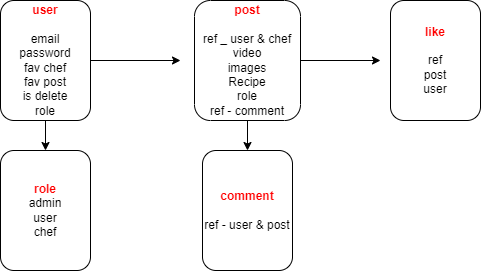

The diagram above was exported from draw.io. Its source (the exported page's mxGraphModel, read from the mxfile embedded in the PNG):
<mxGraphModel dx="1422" dy="762" grid="1" gridSize="10" guides="1" tooltips="1" connect="1" arrows="1" fold="1" page="1" pageScale="1" pageWidth="827" pageHeight="1169" math="0" shadow="0">
  <root>
    <mxCell id="0" />
    <mxCell id="1" parent="0" />
    <mxCell id="dvYW2c7SbnVYtB-qxN1g-20" style="edgeStyle=orthogonalEdgeStyle;rounded=0;orthogonalLoop=1;jettySize=auto;html=1;fontColor=#FF0000;" edge="1" parent="1" source="dvYW2c7SbnVYtB-qxN1g-17">
      <mxGeometry relative="1" as="geometry">
        <mxPoint x="310" y="150" as="targetPoint" />
      </mxGeometry>
    </mxCell>
    <mxCell id="dvYW2c7SbnVYtB-qxN1g-25" value="" style="edgeStyle=orthogonalEdgeStyle;rounded=0;orthogonalLoop=1;jettySize=auto;html=1;fontColor=#FF0000;" edge="1" parent="1" source="dvYW2c7SbnVYtB-qxN1g-17" target="dvYW2c7SbnVYtB-qxN1g-18">
      <mxGeometry relative="1" as="geometry" />
    </mxCell>
    <mxCell id="dvYW2c7SbnVYtB-qxN1g-17" value="&lt;font color=&quot;#ff0000&quot;&gt;&lt;b&gt;user&lt;br&gt;&lt;/b&gt;&lt;/font&gt;&lt;br&gt;email&lt;br&gt;password&lt;br&gt;fav chef&lt;br&gt;fav post&lt;br&gt;is delete&lt;br&gt;role" style="rounded=1;whiteSpace=wrap;html=1;" vertex="1" parent="1">
      <mxGeometry x="130" y="90" width="90" height="120" as="geometry" />
    </mxCell>
    <mxCell id="dvYW2c7SbnVYtB-qxN1g-18" value="&lt;font color=&quot;#ff0000&quot;&gt;&lt;b&gt;role&lt;/b&gt;&lt;/font&gt;&lt;br&gt;admin&lt;br&gt;user&lt;br&gt;chef&lt;br&gt;" style="rounded=1;whiteSpace=wrap;html=1;" vertex="1" parent="1">
      <mxGeometry x="130" y="240" width="90" height="120" as="geometry" />
    </mxCell>
    <mxCell id="dvYW2c7SbnVYtB-qxN1g-27" value="" style="edgeStyle=orthogonalEdgeStyle;rounded=0;orthogonalLoop=1;jettySize=auto;html=1;fontColor=#FF0000;" edge="1" parent="1" source="dvYW2c7SbnVYtB-qxN1g-19" target="dvYW2c7SbnVYtB-qxN1g-26">
      <mxGeometry relative="1" as="geometry" />
    </mxCell>
    <mxCell id="dvYW2c7SbnVYtB-qxN1g-29" style="edgeStyle=orthogonalEdgeStyle;rounded=0;orthogonalLoop=1;jettySize=auto;html=1;fontColor=#FF0000;" edge="1" parent="1" source="dvYW2c7SbnVYtB-qxN1g-19">
      <mxGeometry relative="1" as="geometry">
        <mxPoint x="510" y="150" as="targetPoint" />
      </mxGeometry>
    </mxCell>
    <mxCell id="dvYW2c7SbnVYtB-qxN1g-19" value="&lt;font color=&quot;#ff0000&quot;&gt;&lt;b&gt;post&lt;br&gt;&lt;/b&gt;&lt;/font&gt;&lt;br&gt;ref _ user &amp;amp; chef&lt;br&gt;video&lt;br&gt;images&lt;br&gt;Recipe&lt;br&gt;role&lt;br&gt;ref - comment" style="rounded=1;whiteSpace=wrap;html=1;" vertex="1" parent="1">
      <mxGeometry x="324" y="90" width="106" height="120" as="geometry" />
    </mxCell>
    <mxCell id="dvYW2c7SbnVYtB-qxN1g-26" value="&lt;font color=&quot;#ff0000&quot;&gt;&lt;b&gt;comment&lt;br&gt;&lt;/b&gt;&lt;/font&gt;&lt;br&gt;ref - user &amp;amp; post" style="rounded=1;whiteSpace=wrap;html=1;" vertex="1" parent="1">
      <mxGeometry x="332" y="240" width="90" height="120" as="geometry" />
    </mxCell>
    <mxCell id="dvYW2c7SbnVYtB-qxN1g-28" value="&lt;font color=&quot;#ff0000&quot;&gt;&lt;b&gt;like&lt;br&gt;&lt;/b&gt;&lt;/font&gt;&lt;br&gt;ref&lt;br&gt;post&lt;br&gt;user&lt;br&gt;" style="rounded=1;whiteSpace=wrap;html=1;" vertex="1" parent="1">
      <mxGeometry x="520" y="90" width="90" height="120" as="geometry" />
    </mxCell>
  </root>
</mxGraphModel>